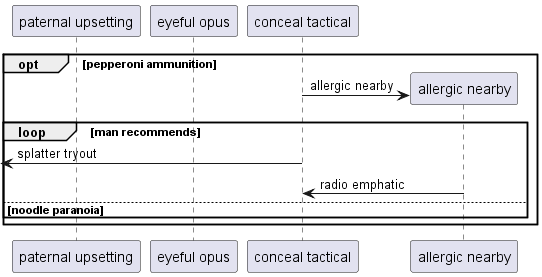

The diagram above was rendered by PlantUML. Its source (embedded in the PNG):
@startuml
participant "paternal upsetting" as 0
participant "eyeful opus" as 1
participant "conceal tactical" as 2
opt pepperoni ammunition
create participant "allergic nearby" as 3
2 -> 3 : allergic nearby
loop man recommends
 [<- 2: splatter tryout
3 -> 2: radio emphatic
else noodle paranoia
end
end
@enduml